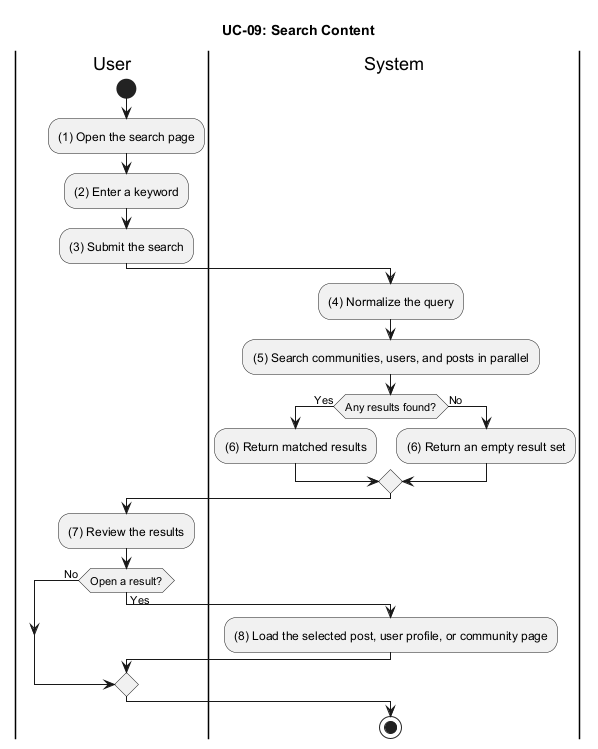

The diagram above was rendered by PlantUML. Its source (embedded in the PNG):
@startuml UC_09_Search_Content
title UC-09: Search Content

|User|
start
:(1) Open the search page;
:(2) Enter a keyword;
:(3) Submit the search;

|System|
:(4) Normalize the query;
:(5) Search communities, users, and posts in parallel;
if (Any results found?) then (Yes)
  :(6) Return matched results;
else (No)
  :(6) Return an empty result set;
endif

|User|
:(7) Review the results;
if (Open a result?) then (Yes)
  |System|
  :(8) Load the selected post, user profile, or community page;
else (No)
endif

stop
@enduml